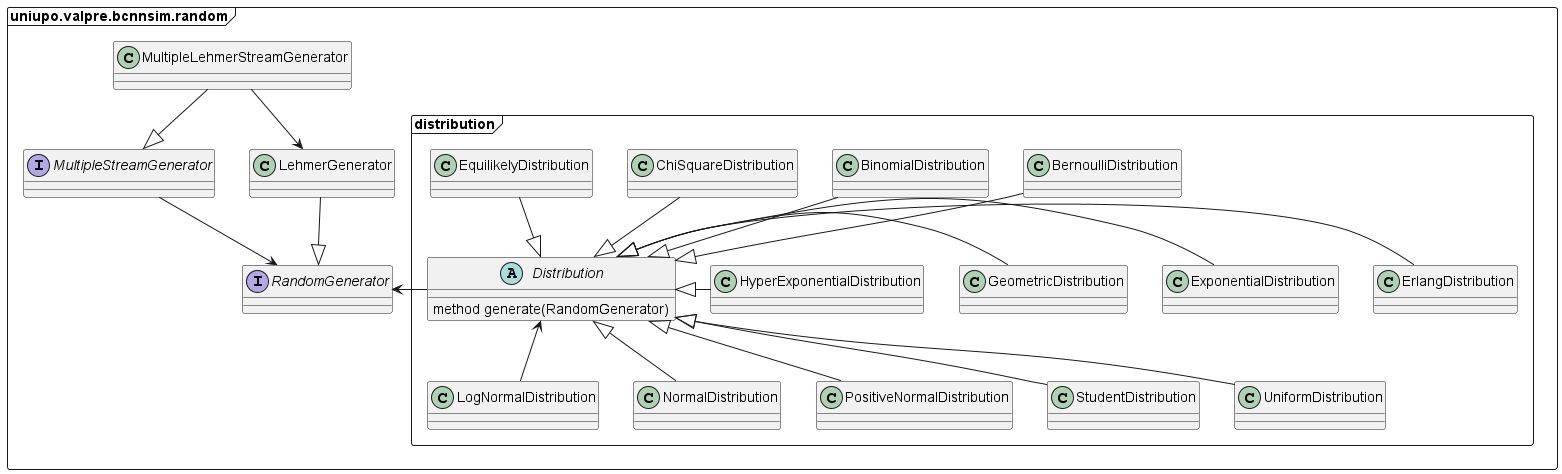

The diagram above was rendered by PlantUML. Its source (embedded in the PNG):
@startuml
package uniupo.valpre.bcnnsim.random <<Frame>> {
    interface RandomGenerator
    interface MultipleStreamGenerator

    class LehmerGenerator
    class MultipleLehmerStreamGenerator

    LehmerGenerator --|> RandomGenerator
    MultipleLehmerStreamGenerator --|> MultipleStreamGenerator

    MultipleStreamGenerator --> RandomGenerator
    MultipleLehmerStreamGenerator --> LehmerGenerator

    package distribution <<Frame>> {


        class BernoulliDistribution
        class BinomialDistribution
        class ChiSquareDistribution
        class EquilikelyDistribution
        class ErlangDistribution
        class ExponentialDistribution
        class GeometricDistribution
        class HyperExponentialDistribution
        class LogNormalDistribution
        class NormalDistribution
        class PositiveNormalDistribution
        class StudentDistribution
        class UniformDistribution

        BernoulliDistribution -down-|> Distribution
        BinomialDistribution -down-|> Distribution
        ChiSquareDistribution -down-|> Distribution
        EquilikelyDistribution -down-|> Distribution
        ErlangDistribution -left-|> Distribution
        ExponentialDistribution -left-|> Distribution
        GeometricDistribution -left-|> Distribution
        HyperExponentialDistribution -left-|> Distribution
        LogNormalDistribution -up-> Distribution
        NormalDistribution -up-|> Distribution
        PositiveNormalDistribution -up-|> Distribution
        StudentDistribution -up-|> Distribution
        UniformDistribution -up-|> Distribution

         abstract Distribution {
            method generate(RandomGenerator)
        }

        Distribution -> RandomGenerator





    }
}
@enduml